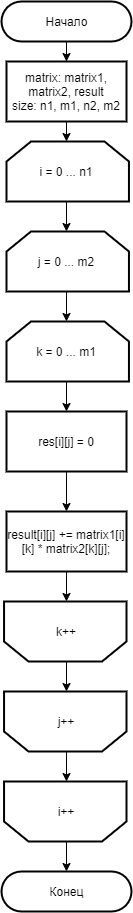

The diagram above was exported from draw.io. Its source (the exported page's mxGraphModel, read from the mxfile embedded in the PNG):
<mxGraphModel dx="1753" dy="970" grid="1" gridSize="10" guides="1" tooltips="1" connect="1" arrows="1" fold="1" page="1" pageScale="1" pageWidth="827" pageHeight="1169" math="0" shadow="0">
  <root>
    <mxCell id="Jsni5BgmwoFE00hqnNml-0" />
    <mxCell id="Jsni5BgmwoFE00hqnNml-1" parent="Jsni5BgmwoFE00hqnNml-0" />
    <mxCell id="KWnb44xW0W-K4fDAC_qw-18" value="" style="edgeStyle=orthogonalEdgeStyle;rounded=0;orthogonalLoop=1;jettySize=auto;html=1;" parent="Jsni5BgmwoFE00hqnNml-1" source="KWnb44xW0W-K4fDAC_qw-19" target="KWnb44xW0W-K4fDAC_qw-21" edge="1">
      <mxGeometry relative="1" as="geometry" />
    </mxCell>
    <mxCell id="KWnb44xW0W-K4fDAC_qw-19" value="Начало" style="html=1;dashed=0;whitespace=wrap;shape=mxgraph.dfd.start;strokeWidth=2;" parent="Jsni5BgmwoFE00hqnNml-1" vertex="1">
      <mxGeometry x="340" y="20" width="130" height="40" as="geometry" />
    </mxCell>
    <mxCell id="PoXNN4avgTKr94120bGz-0" style="edgeStyle=orthogonalEdgeStyle;rounded=0;orthogonalLoop=1;jettySize=auto;html=1;exitX=0.5;exitY=1;exitDx=0;exitDy=0;entryX=0.5;entryY=0;entryDx=0;entryDy=0;entryPerimeter=0;" parent="Jsni5BgmwoFE00hqnNml-1" source="KWnb44xW0W-K4fDAC_qw-21" target="yjP8Sk34cULPqGXzy5Ez-0" edge="1">
      <mxGeometry relative="1" as="geometry" />
    </mxCell>
    <mxCell id="KWnb44xW0W-K4fDAC_qw-21" value="matrix: matrix1, matrix2, result&lt;br&gt;size: n1, m1, n2, m2" style="rounded=0;whiteSpace=wrap;html=1;strokeWidth=2;" parent="Jsni5BgmwoFE00hqnNml-1" vertex="1">
      <mxGeometry x="345" y="80" width="120" height="60" as="geometry" />
    </mxCell>
    <mxCell id="PoXNN4avgTKr94120bGz-5" style="edgeStyle=orthogonalEdgeStyle;rounded=0;orthogonalLoop=1;jettySize=auto;html=1;exitX=0.5;exitY=1;exitDx=0;exitDy=0;entryX=0.5;entryY=1;entryDx=0;entryDy=0;entryPerimeter=0;" parent="Jsni5BgmwoFE00hqnNml-1" source="KWnb44xW0W-K4fDAC_qw-29" target="toDdN1gpfH2_fXGtWywI-2" edge="1">
      <mxGeometry relative="1" as="geometry" />
    </mxCell>
    <mxCell id="KWnb44xW0W-K4fDAC_qw-29" value="result[i][j] += matrix1[i][k] * matrix2[k][j];" style="rounded=0;whiteSpace=wrap;html=1;strokeWidth=2;" parent="Jsni5BgmwoFE00hqnNml-1" vertex="1">
      <mxGeometry x="345" y="530" width="120" height="60" as="geometry" />
    </mxCell>
    <mxCell id="KWnb44xW0W-K4fDAC_qw-36" value="Конец" style="html=1;dashed=0;whitespace=wrap;shape=mxgraph.dfd.start;strokeWidth=2;" parent="Jsni5BgmwoFE00hqnNml-1" vertex="1">
      <mxGeometry x="340" y="890" width="130" height="40" as="geometry" />
    </mxCell>
    <mxCell id="PoXNN4avgTKr94120bGz-1" style="edgeStyle=orthogonalEdgeStyle;rounded=0;orthogonalLoop=1;jettySize=auto;html=1;exitX=0.5;exitY=1;exitDx=0;exitDy=0;exitPerimeter=0;entryX=0.5;entryY=0;entryDx=0;entryDy=0;entryPerimeter=0;" parent="Jsni5BgmwoFE00hqnNml-1" source="yjP8Sk34cULPqGXzy5Ez-0" target="yjP8Sk34cULPqGXzy5Ez-1" edge="1">
      <mxGeometry relative="1" as="geometry" />
    </mxCell>
    <mxCell id="yjP8Sk34cULPqGXzy5Ez-0" value="i = 0 ... n1" style="strokeWidth=2;html=1;shape=stencil(rZVNb4MwDIZ/DdcqEK2C48S6U9VLDzun1B1RIUFJ2m7/fi4uavnaCJ3EAb/G7xMHRwl4anNRQRAxJUoI+FsQRWutKxTWspQOQ3zNKbFkFF4oTGIKha0gc6SdhZFiVwBlrDP6CBe5dzcHqXIw5MpXAXvFb64PTzOtFJpIrWwr85BHMyEV1rIvMmOLF8J832KKKiSU4MC01Ht7m1p4n40Jp2G2vph2Lw30L8yHJyach1l5b1oXFE4kbXw7YgsWdVhJPBG29Yclc/vy38LmgM3oawjGU1TGDhpPdyI7fhp9UvvBJVbieoh7iSZd6jPc196d5tHWm/JCqofy+LnykLXrnzZY+hr8a7n38r13Pyu0hbHZRL3372t1ZGB4etAGfpmkgywKuhkGJ7RXXat0TdXCDw==);whiteSpace=wrap;rotation=0;direction=east;gradientColor=#ffffff;" parent="Jsni5BgmwoFE00hqnNml-1" vertex="1">
      <mxGeometry x="345" y="160" width="120" height="60" as="geometry" />
    </mxCell>
    <mxCell id="PoXNN4avgTKr94120bGz-2" style="edgeStyle=orthogonalEdgeStyle;rounded=0;orthogonalLoop=1;jettySize=auto;html=1;exitX=0.5;exitY=1;exitDx=0;exitDy=0;exitPerimeter=0;entryX=0.5;entryY=0;entryDx=0;entryDy=0;entryPerimeter=0;" parent="Jsni5BgmwoFE00hqnNml-1" source="yjP8Sk34cULPqGXzy5Ez-1" target="yjP8Sk34cULPqGXzy5Ez-2" edge="1">
      <mxGeometry relative="1" as="geometry" />
    </mxCell>
    <mxCell id="yjP8Sk34cULPqGXzy5Ez-1" value="j = 0 ... m2" style="strokeWidth=2;html=1;shape=stencil(rZVNb4MwDIZ/DdcqEK2C48S6U9VLDzun1B1RIUFJ2m7/fi4uavnaCJ3EAb/G7xMHRwl4anNRQRAxJUoI+FsQRWutKxTWspQOQ3zNKbFkFF4oTGIKha0gc6SdhZFiVwBlrDP6CBe5dzcHqXIw5MpXAXvFb64PTzOtFJpIrWwr85BHMyEV1rIvMmOLF8J832KKKiSU4MC01Ht7m1p4n40Jp2G2vph2Lw30L8yHJyach1l5b1oXFE4kbXw7YgsWdVhJPBG29Yclc/vy38LmgM3oawjGU1TGDhpPdyI7fhp9UvvBJVbieoh7iSZd6jPc196d5tHWm/JCqofy+LnykLXrnzZY+hr8a7n38r13Pyu0hbHZRL3372t1ZGB4etAGfpmkgywKuhkGJ7RXXat0TdXCDw==);whiteSpace=wrap;rotation=0;direction=east;gradientColor=#ffffff;" parent="Jsni5BgmwoFE00hqnNml-1" vertex="1">
      <mxGeometry x="345" y="250" width="120" height="60" as="geometry" />
    </mxCell>
    <mxCell id="PoXNN4avgTKr94120bGz-4" style="edgeStyle=orthogonalEdgeStyle;rounded=0;orthogonalLoop=1;jettySize=auto;html=1;exitX=0.5;exitY=1;exitDx=0;exitDy=0;exitPerimeter=0;entryX=0.5;entryY=0;entryDx=0;entryDy=0;" parent="Jsni5BgmwoFE00hqnNml-1" source="yjP8Sk34cULPqGXzy5Ez-2" target="1nMe8xLcjaq13RH-Haxc-0" edge="1">
      <mxGeometry relative="1" as="geometry" />
    </mxCell>
    <mxCell id="yjP8Sk34cULPqGXzy5Ez-2" value="k = 0 ... m1" style="strokeWidth=2;html=1;shape=stencil(rZVNb4MwDIZ/DdcqEK2C48S6U9VLDzun1B1RIUFJ2m7/fi4uavnaCJ3EAb/G7xMHRwl4anNRQRAxJUoI+FsQRWutKxTWspQOQ3zNKbFkFF4oTGIKha0gc6SdhZFiVwBlrDP6CBe5dzcHqXIw5MpXAXvFb64PTzOtFJpIrWwr85BHMyEV1rIvMmOLF8J832KKKiSU4MC01Ht7m1p4n40Jp2G2vph2Lw30L8yHJyach1l5b1oXFE4kbXw7YgsWdVhJPBG29Yclc/vy38LmgM3oawjGU1TGDhpPdyI7fhp9UvvBJVbieoh7iSZd6jPc196d5tHWm/JCqofy+LnykLXrnzZY+hr8a7n38r13Pyu0hbHZRL3372t1ZGB4etAGfpmkgywKuhkGJ7RXXat0TdXCDw==);whiteSpace=wrap;rotation=0;direction=east;gradientColor=#ffffff;" parent="Jsni5BgmwoFE00hqnNml-1" vertex="1">
      <mxGeometry x="345" y="340" width="120" height="60" as="geometry" />
    </mxCell>
    <mxCell id="PoXNN4avgTKr94120bGz-8" style="edgeStyle=orthogonalEdgeStyle;rounded=0;orthogonalLoop=1;jettySize=auto;html=1;exitX=0.5;exitY=0;exitDx=0;exitDy=0;exitPerimeter=0;entryX=0.5;entryY=0.5;entryDx=0;entryDy=-20;entryPerimeter=0;" parent="Jsni5BgmwoFE00hqnNml-1" source="toDdN1gpfH2_fXGtWywI-0" target="KWnb44xW0W-K4fDAC_qw-36" edge="1">
      <mxGeometry relative="1" as="geometry" />
    </mxCell>
    <mxCell id="toDdN1gpfH2_fXGtWywI-0" value="i++" style="strokeWidth=2;html=1;shape=stencil(rZVNb4MwDIZ/DdcqEK2C48S6U9VLDzun1B1RIUFJ2m7/fi4uavnaCJ3EAb/G7xMHRwl4anNRQRAxJUoI+FsQRWutKxTWspQOQ3zNKbFkFF4oTGIKha0gc6SdhZFiVwBlrDP6CBe5dzcHqXIw5MpXAXvFb64PTzOtFJpIrWwr85BHMyEV1rIvMmOLF8J832KKKiSU4MC01Ht7m1p4n40Jp2G2vph2Lw30L8yHJyach1l5b1oXFE4kbXw7YgsWdVhJPBG29Yclc/vy38LmgM3oawjGU1TGDhpPdyI7fhp9UvvBJVbieoh7iSZd6jPc196d5tHWm/JCqofy+LnykLXrnzZY+hr8a7n38r13Pyu0hbHZRL3372t1ZGB4etAGfpmkgywKuhkGJ7RXXat0TdXCDw==);whiteSpace=wrap;rotation=0;direction=west;gradientColor=#ffffff;" parent="Jsni5BgmwoFE00hqnNml-1" vertex="1">
      <mxGeometry x="345" y="800" width="120" height="60" as="geometry" />
    </mxCell>
    <mxCell id="PoXNN4avgTKr94120bGz-7" style="edgeStyle=orthogonalEdgeStyle;rounded=0;orthogonalLoop=1;jettySize=auto;html=1;exitX=0.5;exitY=0;exitDx=0;exitDy=0;exitPerimeter=0;entryX=0.5;entryY=1;entryDx=0;entryDy=0;entryPerimeter=0;" parent="Jsni5BgmwoFE00hqnNml-1" source="toDdN1gpfH2_fXGtWywI-1" target="toDdN1gpfH2_fXGtWywI-0" edge="1">
      <mxGeometry relative="1" as="geometry" />
    </mxCell>
    <mxCell id="toDdN1gpfH2_fXGtWywI-1" value="j++" style="strokeWidth=2;html=1;shape=stencil(rZVNb4MwDIZ/DdcqEK2C48S6U9VLDzun1B1RIUFJ2m7/fi4uavnaCJ3EAb/G7xMHRwl4anNRQRAxJUoI+FsQRWutKxTWspQOQ3zNKbFkFF4oTGIKha0gc6SdhZFiVwBlrDP6CBe5dzcHqXIw5MpXAXvFb64PTzOtFJpIrWwr85BHMyEV1rIvMmOLF8J832KKKiSU4MC01Ht7m1p4n40Jp2G2vph2Lw30L8yHJyach1l5b1oXFE4kbXw7YgsWdVhJPBG29Yclc/vy38LmgM3oawjGU1TGDhpPdyI7fhp9UvvBJVbieoh7iSZd6jPc196d5tHWm/JCqofy+LnykLXrnzZY+hr8a7n38r13Pyu0hbHZRL3372t1ZGB4etAGfpmkgywKuhkGJ7RXXat0TdXCDw==);whiteSpace=wrap;rotation=0;direction=west;gradientColor=#ffffff;" parent="Jsni5BgmwoFE00hqnNml-1" vertex="1">
      <mxGeometry x="345" y="710" width="120" height="60" as="geometry" />
    </mxCell>
    <mxCell id="PoXNN4avgTKr94120bGz-6" style="edgeStyle=orthogonalEdgeStyle;rounded=0;orthogonalLoop=1;jettySize=auto;html=1;exitX=0.5;exitY=0;exitDx=0;exitDy=0;exitPerimeter=0;entryX=0.5;entryY=1;entryDx=0;entryDy=0;entryPerimeter=0;" parent="Jsni5BgmwoFE00hqnNml-1" source="toDdN1gpfH2_fXGtWywI-2" target="toDdN1gpfH2_fXGtWywI-1" edge="1">
      <mxGeometry relative="1" as="geometry" />
    </mxCell>
    <mxCell id="toDdN1gpfH2_fXGtWywI-2" value="k++" style="strokeWidth=2;html=1;shape=stencil(rZVNb4MwDIZ/DdcqEK2C48S6U9VLDzun1B1RIUFJ2m7/fi4uavnaCJ3EAb/G7xMHRwl4anNRQRAxJUoI+FsQRWutKxTWspQOQ3zNKbFkFF4oTGIKha0gc6SdhZFiVwBlrDP6CBe5dzcHqXIw5MpXAXvFb64PTzOtFJpIrWwr85BHMyEV1rIvMmOLF8J832KKKiSU4MC01Ht7m1p4n40Jp2G2vph2Lw30L8yHJyach1l5b1oXFE4kbXw7YgsWdVhJPBG29Yclc/vy38LmgM3oawjGU1TGDhpPdyI7fhp9UvvBJVbieoh7iSZd6jPc196d5tHWm/JCqofy+LnykLXrnzZY+hr8a7n38r13Pyu0hbHZRL3372t1ZGB4etAGfpmkgywKuhkGJ7RXXat0TdXCDw==);whiteSpace=wrap;rotation=0;direction=west;gradientColor=#ffffff;" parent="Jsni5BgmwoFE00hqnNml-1" vertex="1">
      <mxGeometry x="345" y="620" width="120" height="60" as="geometry" />
    </mxCell>
    <mxCell id="1nMe8xLcjaq13RH-Haxc-1" style="edgeStyle=orthogonalEdgeStyle;rounded=0;orthogonalLoop=1;jettySize=auto;html=1;exitX=0.5;exitY=1;exitDx=0;exitDy=0;entryX=0.5;entryY=0;entryDx=0;entryDy=0;" edge="1" parent="Jsni5BgmwoFE00hqnNml-1" source="1nMe8xLcjaq13RH-Haxc-0" target="KWnb44xW0W-K4fDAC_qw-29">
      <mxGeometry relative="1" as="geometry" />
    </mxCell>
    <mxCell id="1nMe8xLcjaq13RH-Haxc-0" value="res[i][j] = 0" style="rounded=0;whiteSpace=wrap;html=1;strokeWidth=2;" vertex="1" parent="Jsni5BgmwoFE00hqnNml-1">
      <mxGeometry x="345" y="430" width="120" height="60" as="geometry" />
    </mxCell>
  </root>
</mxGraphModel>